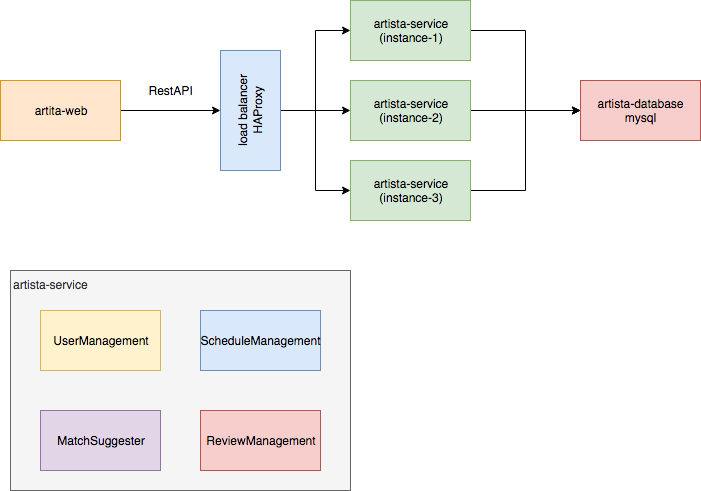

The diagram above was exported from draw.io. Its source (the exported page's mxGraphModel, read from the mxfile embedded in the PNG):
<mxGraphModel dx="1140" dy="788" grid="1" gridSize="10" guides="1" tooltips="1" connect="1" arrows="1" fold="1" page="1" pageScale="1" pageWidth="850" pageHeight="1100" math="0" shadow="0">
  <root>
    <mxCell id="0" />
    <mxCell id="1" parent="0" />
    <mxCell id="qCpr_vhlok2LCge04KCu-4" style="edgeStyle=orthogonalEdgeStyle;rounded=0;orthogonalLoop=1;jettySize=auto;html=1;entryX=0;entryY=0.5;entryDx=0;entryDy=0;" edge="1" parent="1" source="qCpr_vhlok2LCge04KCu-1">
      <mxGeometry relative="1" as="geometry">
        <mxPoint x="280" y="120" as="targetPoint" />
      </mxGeometry>
    </mxCell>
    <mxCell id="qCpr_vhlok2LCge04KCu-1" value="artita-web" style="rounded=0;whiteSpace=wrap;html=1;fillColor=#ffe6cc;strokeColor=#d79b00;" vertex="1" parent="1">
      <mxGeometry x="60" y="90" width="120" height="60" as="geometry" />
    </mxCell>
    <mxCell id="qCpr_vhlok2LCge04KCu-3" value="&lt;div&gt;artista-database&lt;/div&gt;&lt;div&gt;mysql&lt;br&gt;&lt;/div&gt;" style="rounded=0;whiteSpace=wrap;html=1;fillColor=#f8cecc;strokeColor=#b85450;" vertex="1" parent="1">
      <mxGeometry x="640" y="90" width="120" height="60" as="geometry" />
    </mxCell>
    <mxCell id="qCpr_vhlok2LCge04KCu-5" value="RestAPI" style="text;html=1;strokeColor=none;fillColor=none;align=center;verticalAlign=middle;whiteSpace=wrap;rounded=0;" vertex="1" parent="1">
      <mxGeometry x="210" y="90" width="40" height="20" as="geometry" />
    </mxCell>
    <mxCell id="qCpr_vhlok2LCge04KCu-11" style="edgeStyle=orthogonalEdgeStyle;rounded=0;orthogonalLoop=1;jettySize=auto;html=1;entryX=0;entryY=0.5;entryDx=0;entryDy=0;" edge="1" parent="1" source="qCpr_vhlok2LCge04KCu-7" target="qCpr_vhlok2LCge04KCu-8">
      <mxGeometry relative="1" as="geometry" />
    </mxCell>
    <mxCell id="qCpr_vhlok2LCge04KCu-12" style="edgeStyle=orthogonalEdgeStyle;rounded=0;orthogonalLoop=1;jettySize=auto;html=1;exitX=0.5;exitY=1;exitDx=0;exitDy=0;entryX=0;entryY=0.5;entryDx=0;entryDy=0;" edge="1" parent="1" source="qCpr_vhlok2LCge04KCu-7" target="qCpr_vhlok2LCge04KCu-9">
      <mxGeometry relative="1" as="geometry" />
    </mxCell>
    <mxCell id="qCpr_vhlok2LCge04KCu-13" style="edgeStyle=orthogonalEdgeStyle;rounded=0;orthogonalLoop=1;jettySize=auto;html=1;entryX=0;entryY=0.5;entryDx=0;entryDy=0;" edge="1" parent="1" source="qCpr_vhlok2LCge04KCu-7" target="qCpr_vhlok2LCge04KCu-10">
      <mxGeometry relative="1" as="geometry" />
    </mxCell>
    <mxCell id="qCpr_vhlok2LCge04KCu-7" value="&lt;div&gt;load balancer&lt;/div&gt;&lt;div&gt;HAProxy&lt;br&gt;&lt;/div&gt;" style="rounded=0;whiteSpace=wrap;html=1;rotation=-90;fillColor=#dae8fc;strokeColor=#6c8ebf;" vertex="1" parent="1">
      <mxGeometry x="250" y="90" width="120" height="60" as="geometry" />
    </mxCell>
    <mxCell id="qCpr_vhlok2LCge04KCu-14" style="edgeStyle=orthogonalEdgeStyle;rounded=0;orthogonalLoop=1;jettySize=auto;html=1;exitX=1;exitY=0.5;exitDx=0;exitDy=0;entryX=0;entryY=0.5;entryDx=0;entryDy=0;" edge="1" parent="1" source="qCpr_vhlok2LCge04KCu-8" target="qCpr_vhlok2LCge04KCu-3">
      <mxGeometry relative="1" as="geometry" />
    </mxCell>
    <mxCell id="qCpr_vhlok2LCge04KCu-8" value="artista-service&lt;br&gt;(instance-1)" style="rounded=0;whiteSpace=wrap;html=1;fillColor=#d5e8d4;strokeColor=#82b366;" vertex="1" parent="1">
      <mxGeometry x="410" y="10" width="120" height="60" as="geometry" />
    </mxCell>
    <mxCell id="qCpr_vhlok2LCge04KCu-15" style="edgeStyle=orthogonalEdgeStyle;rounded=0;orthogonalLoop=1;jettySize=auto;html=1;entryX=0;entryY=0.5;entryDx=0;entryDy=0;" edge="1" parent="1" source="qCpr_vhlok2LCge04KCu-9" target="qCpr_vhlok2LCge04KCu-3">
      <mxGeometry relative="1" as="geometry" />
    </mxCell>
    <mxCell id="qCpr_vhlok2LCge04KCu-9" value="artista-service&lt;br&gt;(instance-2)" style="rounded=0;whiteSpace=wrap;html=1;fillColor=#d5e8d4;strokeColor=#82b366;" vertex="1" parent="1">
      <mxGeometry x="410" y="90" width="120" height="60" as="geometry" />
    </mxCell>
    <mxCell id="qCpr_vhlok2LCge04KCu-16" style="edgeStyle=orthogonalEdgeStyle;rounded=0;orthogonalLoop=1;jettySize=auto;html=1;exitX=1;exitY=0.5;exitDx=0;exitDy=0;entryX=0;entryY=0.5;entryDx=0;entryDy=0;" edge="1" parent="1" source="qCpr_vhlok2LCge04KCu-10" target="qCpr_vhlok2LCge04KCu-3">
      <mxGeometry relative="1" as="geometry" />
    </mxCell>
    <mxCell id="qCpr_vhlok2LCge04KCu-10" value="artista-service&lt;br&gt;(instance-3)" style="rounded=0;whiteSpace=wrap;html=1;fillColor=#d5e8d4;strokeColor=#82b366;" vertex="1" parent="1">
      <mxGeometry x="410" y="170" width="120" height="60" as="geometry" />
    </mxCell>
    <mxCell id="qCpr_vhlok2LCge04KCu-17" value="artista-service" style="rounded=0;whiteSpace=wrap;html=1;align=left;verticalAlign=top;fillColor=#f5f5f5;strokeColor=#666666;fontColor=#333333;" vertex="1" parent="1">
      <mxGeometry x="70" y="280" width="340" height="220" as="geometry" />
    </mxCell>
    <mxCell id="qCpr_vhlok2LCge04KCu-20" value="UserManagement" style="rounded=0;whiteSpace=wrap;html=1;align=center;fillColor=#fff2cc;strokeColor=#d6b656;" vertex="1" parent="1">
      <mxGeometry x="100" y="320" width="120" height="60" as="geometry" />
    </mxCell>
    <mxCell id="qCpr_vhlok2LCge04KCu-21" value="ScheduleManagement" style="rounded=0;whiteSpace=wrap;html=1;align=center;fillColor=#dae8fc;strokeColor=#6c8ebf;" vertex="1" parent="1">
      <mxGeometry x="260" y="320" width="120" height="60" as="geometry" />
    </mxCell>
    <mxCell id="qCpr_vhlok2LCge04KCu-22" value="MatchSuggester" style="rounded=0;whiteSpace=wrap;html=1;align=center;fillColor=#e1d5e7;strokeColor=#9673a6;" vertex="1" parent="1">
      <mxGeometry x="100" y="420" width="120" height="60" as="geometry" />
    </mxCell>
    <mxCell id="qCpr_vhlok2LCge04KCu-23" value="ReviewManagement" style="rounded=0;whiteSpace=wrap;html=1;align=center;fillColor=#f8cecc;strokeColor=#b85450;" vertex="1" parent="1">
      <mxGeometry x="260" y="420" width="120" height="60" as="geometry" />
    </mxCell>
  </root>
</mxGraphModel>